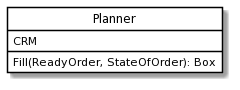

The diagram above was rendered by PlantUML. Its source (embedded in the PNG):
@startuml
skinparam class {
	BackgroundColor White
	ArrowColor Black
	BorderColor Black
}
class "Planner" as P {
 CRM
Fill(ReadyOrder, StateOfOrder): Box
}
hide circle
@enduml